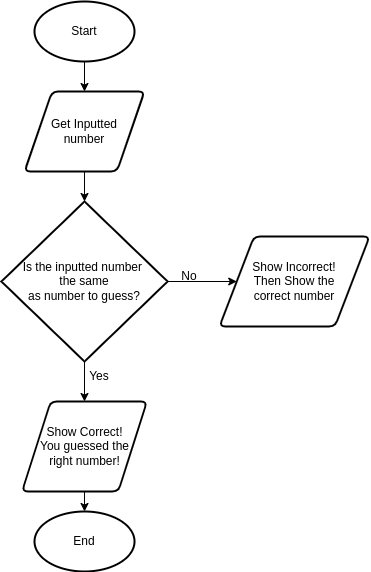

The diagram above was exported from draw.io. Its source (the exported page's mxGraphModel, read from the mxfile embedded in the PNG):
<mxGraphModel dx="594" dy="480" grid="1" gridSize="10" guides="1" tooltips="1" connect="1" arrows="1" fold="1" page="1" pageScale="1" pageWidth="827" pageHeight="1169" math="0" shadow="0">
  <root>
    <mxCell id="0" />
    <mxCell id="1" parent="0" />
    <mxCell id="2" style="edgeStyle=orthogonalEdgeStyle;html=1;entryX=0.5;entryY=0;entryDx=0;entryDy=0;" parent="1" source="3" target="5" edge="1">
      <mxGeometry relative="1" as="geometry" />
    </mxCell>
    <mxCell id="3" value="Start" style="strokeWidth=2;html=1;shape=mxgraph.flowchart.start_1;whiteSpace=wrap;" parent="1" vertex="1">
      <mxGeometry x="395" y="20" width="100" height="60" as="geometry" />
    </mxCell>
    <mxCell id="21" style="edgeStyle=orthogonalEdgeStyle;html=1;entryX=0.5;entryY=0;entryDx=0;entryDy=0;entryPerimeter=0;rounded=0;" parent="1" source="5" target="20" edge="1">
      <mxGeometry relative="1" as="geometry" />
    </mxCell>
    <mxCell id="5" value="Get Inputted&lt;br&gt;number" style="shape=parallelogram;html=1;strokeWidth=2;perimeter=parallelogramPerimeter;whiteSpace=wrap;rounded=1;arcSize=12;size=0.23;" parent="1" vertex="1">
      <mxGeometry x="385" y="110" width="120" height="80" as="geometry" />
    </mxCell>
    <mxCell id="25" style="edgeStyle=orthogonalEdgeStyle;rounded=0;html=1;exitX=1;exitY=0.5;exitDx=0;exitDy=0;exitPerimeter=0;" parent="1" source="20" target="23" edge="1">
      <mxGeometry relative="1" as="geometry" />
    </mxCell>
    <mxCell id="27" style="edgeStyle=orthogonalEdgeStyle;rounded=0;html=1;exitX=0.5;exitY=1;exitDx=0;exitDy=0;exitPerimeter=0;entryX=0.5;entryY=0;entryDx=0;entryDy=0;" parent="1" source="20" target="24" edge="1">
      <mxGeometry relative="1" as="geometry" />
    </mxCell>
    <mxCell id="20" value="Is the inputted number &lt;br&gt;the same&lt;br&gt;as number to guess?" style="strokeWidth=2;html=1;shape=mxgraph.flowchart.decision;whiteSpace=wrap;" parent="1" vertex="1">
      <mxGeometry x="361.88" y="220" width="166.25" height="160" as="geometry" />
    </mxCell>
    <mxCell id="23" value="Show Incorrect!&lt;br&gt;Then Show the&lt;br&gt;correct number" style="shape=parallelogram;html=1;strokeWidth=2;perimeter=parallelogramPerimeter;whiteSpace=wrap;rounded=1;arcSize=12;size=0.23;" parent="1" vertex="1">
      <mxGeometry x="580" y="255" width="150" height="90" as="geometry" />
    </mxCell>
    <mxCell id="30" style="edgeStyle=orthogonalEdgeStyle;rounded=0;html=1;entryX=0.5;entryY=0;entryDx=0;entryDy=0;entryPerimeter=0;" parent="1" source="24" target="29" edge="1">
      <mxGeometry relative="1" as="geometry" />
    </mxCell>
    <mxCell id="24" value="Show Correct!&lt;br&gt;You guessed the&lt;br&gt;right number!" style="shape=parallelogram;html=1;strokeWidth=2;perimeter=parallelogramPerimeter;whiteSpace=wrap;rounded=1;arcSize=12;size=0.23;" parent="1" vertex="1">
      <mxGeometry x="382.5" y="420" width="125" height="90" as="geometry" />
    </mxCell>
    <mxCell id="26" value="No" style="text;html=1;strokeColor=none;fillColor=none;align=center;verticalAlign=middle;whiteSpace=wrap;rounded=0;" parent="1" vertex="1">
      <mxGeometry x="520" y="280" width="60" height="30" as="geometry" />
    </mxCell>
    <mxCell id="28" value="Yes" style="text;html=1;strokeColor=none;fillColor=none;align=center;verticalAlign=middle;whiteSpace=wrap;rounded=0;" parent="1" vertex="1">
      <mxGeometry x="430" y="380" width="60" height="30" as="geometry" />
    </mxCell>
    <mxCell id="29" value="End" style="strokeWidth=2;html=1;shape=mxgraph.flowchart.start_1;whiteSpace=wrap;" parent="1" vertex="1">
      <mxGeometry x="395.01" y="530" width="100" height="60" as="geometry" />
    </mxCell>
  </root>
</mxGraphModel>